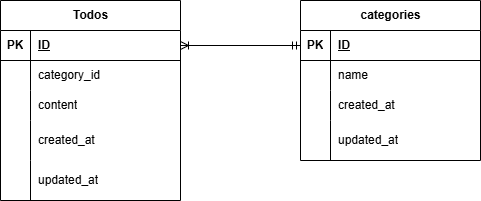

The diagram above was exported from draw.io. Its source (the exported page's mxGraphModel, read from the mxfile embedded in the PNG):
<mxGraphModel dx="422" dy="534" grid="1" gridSize="10" guides="1" tooltips="1" connect="1" arrows="1" fold="1" page="1" pageScale="1" pageWidth="827" pageHeight="1169" math="0" shadow="0">
  <root>
    <mxCell id="0" />
    <mxCell id="1" parent="0" />
    <mxCell id="59" value="" style="edgeStyle=none;html=1;endArrow=ERmandOne;endFill=0;startArrow=ERoneToMany;startFill=0;entryX=0;entryY=0.5;entryDx=0;entryDy=0;exitX=1;exitY=0.5;exitDx=0;exitDy=0;startSize=6;endSize=6;" edge="1" parent="1" source="3" target="44">
      <mxGeometry relative="1" as="geometry">
        <mxPoint x="220" y="140" as="targetPoint" />
        <Array as="points" />
      </mxGeometry>
    </mxCell>
    <mxCell id="2" value="Todos" style="shape=table;startSize=30;container=1;collapsible=1;childLayout=tableLayout;fixedRows=1;rowLines=0;fontStyle=1;align=center;resizeLast=1;html=1;resizeLastRow=0;" vertex="1" parent="1">
      <mxGeometry x="40" y="40" width="180" height="200" as="geometry" />
    </mxCell>
    <mxCell id="3" value="" style="shape=tableRow;horizontal=0;startSize=0;swimlaneHead=0;swimlaneBody=0;fillColor=none;collapsible=0;dropTarget=0;points=[[0,0.5],[1,0.5]];portConstraint=eastwest;top=0;left=0;right=0;bottom=1;" vertex="1" parent="2">
      <mxGeometry y="30" width="180" height="30" as="geometry" />
    </mxCell>
    <mxCell id="4" value="PK" style="shape=partialRectangle;connectable=0;fillColor=none;top=0;left=0;bottom=0;right=0;fontStyle=1;overflow=hidden;whiteSpace=wrap;html=1;" vertex="1" parent="3">
      <mxGeometry width="30" height="30" as="geometry">
        <mxRectangle width="30" height="30" as="alternateBounds" />
      </mxGeometry>
    </mxCell>
    <mxCell id="5" value="ID" style="shape=partialRectangle;connectable=0;fillColor=none;top=0;left=0;bottom=0;right=0;align=left;spacingLeft=6;fontStyle=5;overflow=hidden;whiteSpace=wrap;html=1;" vertex="1" parent="3">
      <mxGeometry x="30" width="150" height="30" as="geometry">
        <mxRectangle width="150" height="30" as="alternateBounds" />
      </mxGeometry>
    </mxCell>
    <mxCell id="6" value="" style="shape=tableRow;horizontal=0;startSize=0;swimlaneHead=0;swimlaneBody=0;fillColor=none;collapsible=0;dropTarget=0;points=[[0,0.5],[1,0.5]];portConstraint=eastwest;top=0;left=0;right=0;bottom=0;" vertex="1" parent="2">
      <mxGeometry y="60" width="180" height="30" as="geometry" />
    </mxCell>
    <mxCell id="7" value="" style="shape=partialRectangle;connectable=0;fillColor=none;top=0;left=0;bottom=0;right=0;editable=1;overflow=hidden;whiteSpace=wrap;html=1;" vertex="1" parent="6">
      <mxGeometry width="30" height="30" as="geometry">
        <mxRectangle width="30" height="30" as="alternateBounds" />
      </mxGeometry>
    </mxCell>
    <mxCell id="8" value="category_id" style="shape=partialRectangle;connectable=0;fillColor=none;top=0;left=0;bottom=0;right=0;align=left;spacingLeft=6;overflow=hidden;whiteSpace=wrap;html=1;" vertex="1" parent="6">
      <mxGeometry x="30" width="150" height="30" as="geometry">
        <mxRectangle width="150" height="30" as="alternateBounds" />
      </mxGeometry>
    </mxCell>
    <mxCell id="9" value="" style="shape=tableRow;horizontal=0;startSize=0;swimlaneHead=0;swimlaneBody=0;fillColor=none;collapsible=0;dropTarget=0;points=[[0,0.5],[1,0.5]];portConstraint=eastwest;top=0;left=0;right=0;bottom=0;" vertex="1" parent="2">
      <mxGeometry y="90" width="180" height="30" as="geometry" />
    </mxCell>
    <mxCell id="10" value="" style="shape=partialRectangle;connectable=0;fillColor=none;top=0;left=0;bottom=0;right=0;editable=1;overflow=hidden;whiteSpace=wrap;html=1;" vertex="1" parent="9">
      <mxGeometry width="30" height="30" as="geometry">
        <mxRectangle width="30" height="30" as="alternateBounds" />
      </mxGeometry>
    </mxCell>
    <mxCell id="11" value="content" style="shape=partialRectangle;connectable=0;fillColor=none;top=0;left=0;bottom=0;right=0;align=left;spacingLeft=6;overflow=hidden;whiteSpace=wrap;html=1;" vertex="1" parent="9">
      <mxGeometry x="30" width="150" height="30" as="geometry">
        <mxRectangle width="150" height="30" as="alternateBounds" />
      </mxGeometry>
    </mxCell>
    <mxCell id="12" value="" style="shape=tableRow;horizontal=0;startSize=0;swimlaneHead=0;swimlaneBody=0;fillColor=none;collapsible=0;dropTarget=0;points=[[0,0.5],[1,0.5]];portConstraint=eastwest;top=0;left=0;right=0;bottom=0;" vertex="1" parent="2">
      <mxGeometry y="120" width="180" height="40" as="geometry" />
    </mxCell>
    <mxCell id="13" value="" style="shape=partialRectangle;connectable=0;fillColor=none;top=0;left=0;bottom=0;right=0;editable=1;overflow=hidden;whiteSpace=wrap;html=1;" vertex="1" parent="12">
      <mxGeometry width="30" height="40" as="geometry">
        <mxRectangle width="30" height="40" as="alternateBounds" />
      </mxGeometry>
    </mxCell>
    <mxCell id="14" value="created_at" style="shape=partialRectangle;connectable=0;fillColor=none;top=0;left=0;bottom=0;right=0;align=left;spacingLeft=6;overflow=hidden;whiteSpace=wrap;html=1;" vertex="1" parent="12">
      <mxGeometry x="30" width="150" height="40" as="geometry">
        <mxRectangle width="150" height="40" as="alternateBounds" />
      </mxGeometry>
    </mxCell>
    <mxCell id="37" style="shape=tableRow;horizontal=0;startSize=0;swimlaneHead=0;swimlaneBody=0;fillColor=none;collapsible=0;dropTarget=0;points=[[0,0.5],[1,0.5]];portConstraint=eastwest;top=0;left=0;right=0;bottom=0;" vertex="1" parent="2">
      <mxGeometry y="160" width="180" height="40" as="geometry" />
    </mxCell>
    <mxCell id="38" style="shape=partialRectangle;connectable=0;fillColor=none;top=0;left=0;bottom=0;right=0;editable=1;overflow=hidden;whiteSpace=wrap;html=1;" vertex="1" parent="37">
      <mxGeometry width="30" height="40" as="geometry">
        <mxRectangle width="30" height="40" as="alternateBounds" />
      </mxGeometry>
    </mxCell>
    <mxCell id="39" value="updated_at" style="shape=partialRectangle;connectable=0;fillColor=none;top=0;left=0;bottom=0;right=0;align=left;spacingLeft=6;overflow=hidden;whiteSpace=wrap;html=1;" vertex="1" parent="37">
      <mxGeometry x="30" width="150" height="40" as="geometry">
        <mxRectangle width="150" height="40" as="alternateBounds" />
      </mxGeometry>
    </mxCell>
    <mxCell id="43" value="categories" style="shape=table;startSize=30;container=1;collapsible=1;childLayout=tableLayout;fixedRows=1;rowLines=0;fontStyle=1;align=center;resizeLast=1;html=1;resizeLastRow=0;" vertex="1" parent="1">
      <mxGeometry x="340" y="40" width="180" height="160" as="geometry" />
    </mxCell>
    <mxCell id="44" value="" style="shape=tableRow;horizontal=0;startSize=0;swimlaneHead=0;swimlaneBody=0;fillColor=none;collapsible=0;dropTarget=0;points=[[0,0.5],[1,0.5]];portConstraint=eastwest;top=0;left=0;right=0;bottom=1;" vertex="1" parent="43">
      <mxGeometry y="30" width="180" height="30" as="geometry" />
    </mxCell>
    <mxCell id="45" value="PK" style="shape=partialRectangle;connectable=0;fillColor=none;top=0;left=0;bottom=0;right=0;fontStyle=1;overflow=hidden;whiteSpace=wrap;html=1;" vertex="1" parent="44">
      <mxGeometry width="30" height="30" as="geometry">
        <mxRectangle width="30" height="30" as="alternateBounds" />
      </mxGeometry>
    </mxCell>
    <mxCell id="46" value="ID" style="shape=partialRectangle;connectable=0;fillColor=none;top=0;left=0;bottom=0;right=0;align=left;spacingLeft=6;fontStyle=5;overflow=hidden;whiteSpace=wrap;html=1;" vertex="1" parent="44">
      <mxGeometry x="30" width="150" height="30" as="geometry">
        <mxRectangle width="150" height="30" as="alternateBounds" />
      </mxGeometry>
    </mxCell>
    <mxCell id="47" value="" style="shape=tableRow;horizontal=0;startSize=0;swimlaneHead=0;swimlaneBody=0;fillColor=none;collapsible=0;dropTarget=0;points=[[0,0.5],[1,0.5]];portConstraint=eastwest;top=0;left=0;right=0;bottom=0;" vertex="1" parent="43">
      <mxGeometry y="60" width="180" height="30" as="geometry" />
    </mxCell>
    <mxCell id="48" value="" style="shape=partialRectangle;connectable=0;fillColor=none;top=0;left=0;bottom=0;right=0;editable=1;overflow=hidden;whiteSpace=wrap;html=1;" vertex="1" parent="47">
      <mxGeometry width="30" height="30" as="geometry">
        <mxRectangle width="30" height="30" as="alternateBounds" />
      </mxGeometry>
    </mxCell>
    <mxCell id="49" value="name" style="shape=partialRectangle;connectable=0;fillColor=none;top=0;left=0;bottom=0;right=0;align=left;spacingLeft=6;overflow=hidden;whiteSpace=wrap;html=1;" vertex="1" parent="47">
      <mxGeometry x="30" width="150" height="30" as="geometry">
        <mxRectangle width="150" height="30" as="alternateBounds" />
      </mxGeometry>
    </mxCell>
    <mxCell id="50" value="" style="shape=tableRow;horizontal=0;startSize=0;swimlaneHead=0;swimlaneBody=0;fillColor=none;collapsible=0;dropTarget=0;points=[[0,0.5],[1,0.5]];portConstraint=eastwest;top=0;left=0;right=0;bottom=0;" vertex="1" parent="43">
      <mxGeometry y="90" width="180" height="30" as="geometry" />
    </mxCell>
    <mxCell id="51" value="" style="shape=partialRectangle;connectable=0;fillColor=none;top=0;left=0;bottom=0;right=0;editable=1;overflow=hidden;whiteSpace=wrap;html=1;" vertex="1" parent="50">
      <mxGeometry width="30" height="30" as="geometry">
        <mxRectangle width="30" height="30" as="alternateBounds" />
      </mxGeometry>
    </mxCell>
    <mxCell id="52" value="created_at" style="shape=partialRectangle;connectable=0;fillColor=none;top=0;left=0;bottom=0;right=0;align=left;spacingLeft=6;overflow=hidden;whiteSpace=wrap;html=1;" vertex="1" parent="50">
      <mxGeometry x="30" width="150" height="30" as="geometry">
        <mxRectangle width="150" height="30" as="alternateBounds" />
      </mxGeometry>
    </mxCell>
    <mxCell id="53" value="" style="shape=tableRow;horizontal=0;startSize=0;swimlaneHead=0;swimlaneBody=0;fillColor=none;collapsible=0;dropTarget=0;points=[[0,0.5],[1,0.5]];portConstraint=eastwest;top=0;left=0;right=0;bottom=0;" vertex="1" parent="43">
      <mxGeometry y="120" width="180" height="40" as="geometry" />
    </mxCell>
    <mxCell id="54" value="" style="shape=partialRectangle;connectable=0;fillColor=none;top=0;left=0;bottom=0;right=0;editable=1;overflow=hidden;whiteSpace=wrap;html=1;" vertex="1" parent="53">
      <mxGeometry width="30" height="40" as="geometry">
        <mxRectangle width="30" height="40" as="alternateBounds" />
      </mxGeometry>
    </mxCell>
    <mxCell id="55" value="updated_at" style="shape=partialRectangle;connectable=0;fillColor=none;top=0;left=0;bottom=0;right=0;align=left;spacingLeft=6;overflow=hidden;whiteSpace=wrap;html=1;" vertex="1" parent="53">
      <mxGeometry x="30" width="150" height="40" as="geometry">
        <mxRectangle width="150" height="40" as="alternateBounds" />
      </mxGeometry>
    </mxCell>
  </root>
</mxGraphModel>